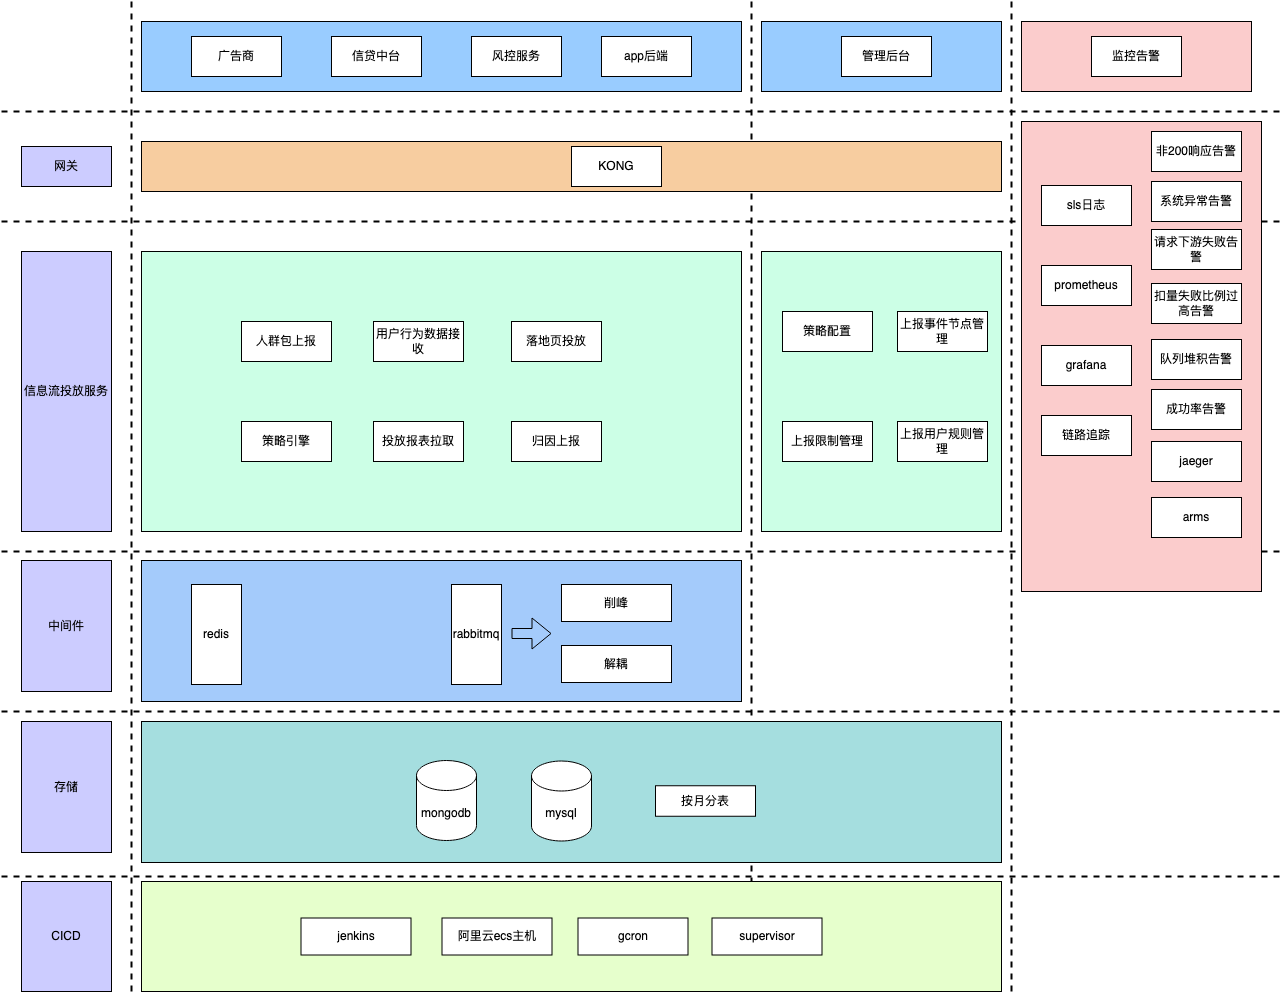

The diagram above was exported from draw.io. Its source (the exported page's mxGraphModel, read from the mxfile embedded in the PNG):
<mxGraphModel dx="2645" dy="1067" grid="1" gridSize="10" guides="1" tooltips="1" connect="1" arrows="1" fold="1" page="1" pageScale="1" pageWidth="827" pageHeight="1169" math="0" shadow="0">
  <root>
    <mxCell id="0" />
    <mxCell id="1" parent="0" />
    <mxCell id="vAOyB-RpJdvbN7sIFlSR-43" value="" style="endArrow=none;dashed=1;html=1;rounded=0;strokeWidth=2;" edge="1" parent="1">
      <mxGeometry width="50" height="50" relative="1" as="geometry">
        <mxPoint x="-290" y="880" as="sourcePoint" />
        <mxPoint x="990" y="880" as="targetPoint" />
      </mxGeometry>
    </mxCell>
    <mxCell id="vAOyB-RpJdvbN7sIFlSR-3" value="" style="rounded=0;whiteSpace=wrap;html=1;fillColor=#99CCFF;" vertex="1" parent="1">
      <mxGeometry x="-150" y="350" width="600" height="70" as="geometry" />
    </mxCell>
    <mxCell id="vAOyB-RpJdvbN7sIFlSR-4" value="广告商" style="rounded=0;whiteSpace=wrap;html=1;" vertex="1" parent="1">
      <mxGeometry x="-100" y="365" width="90" height="40" as="geometry" />
    </mxCell>
    <mxCell id="vAOyB-RpJdvbN7sIFlSR-5" value="信贷中台" style="rounded=0;whiteSpace=wrap;html=1;" vertex="1" parent="1">
      <mxGeometry x="40" y="365" width="90" height="40" as="geometry" />
    </mxCell>
    <mxCell id="vAOyB-RpJdvbN7sIFlSR-6" value="风控服务" style="rounded=0;whiteSpace=wrap;html=1;" vertex="1" parent="1">
      <mxGeometry x="180" y="365" width="90" height="40" as="geometry" />
    </mxCell>
    <mxCell id="vAOyB-RpJdvbN7sIFlSR-7" value="app后端" style="rounded=0;whiteSpace=wrap;html=1;" vertex="1" parent="1">
      <mxGeometry x="310" y="365" width="90" height="40" as="geometry" />
    </mxCell>
    <mxCell id="vAOyB-RpJdvbN7sIFlSR-8" value="" style="endArrow=none;dashed=1;html=1;rounded=0;strokeWidth=2;" edge="1" parent="1">
      <mxGeometry width="50" height="50" relative="1" as="geometry">
        <mxPoint x="-290" y="440" as="sourcePoint" />
        <mxPoint x="990" y="440" as="targetPoint" />
      </mxGeometry>
    </mxCell>
    <mxCell id="vAOyB-RpJdvbN7sIFlSR-9" value="" style="endArrow=none;dashed=1;html=1;rounded=0;strokeWidth=2;" edge="1" parent="1">
      <mxGeometry width="50" height="50" relative="1" as="geometry">
        <mxPoint x="460" y="330" as="sourcePoint" />
        <mxPoint x="460" y="1320" as="targetPoint" />
      </mxGeometry>
    </mxCell>
    <mxCell id="vAOyB-RpJdvbN7sIFlSR-10" value="" style="rounded=0;whiteSpace=wrap;html=1;fillColor=#99CCFF;" vertex="1" parent="1">
      <mxGeometry x="470" y="350" width="240" height="70" as="geometry" />
    </mxCell>
    <mxCell id="vAOyB-RpJdvbN7sIFlSR-11" value="管理后台" style="rounded=0;whiteSpace=wrap;html=1;" vertex="1" parent="1">
      <mxGeometry x="550" y="365" width="90" height="40" as="geometry" />
    </mxCell>
    <mxCell id="vAOyB-RpJdvbN7sIFlSR-12" value="" style="endArrow=none;dashed=1;html=1;rounded=0;strokeWidth=2;" edge="1" parent="1">
      <mxGeometry width="50" height="50" relative="1" as="geometry">
        <mxPoint x="-160" y="330" as="sourcePoint" />
        <mxPoint x="-160" y="1320" as="targetPoint" />
      </mxGeometry>
    </mxCell>
    <mxCell id="vAOyB-RpJdvbN7sIFlSR-13" value="网关" style="rounded=0;whiteSpace=wrap;html=1;fillColor=#CCCCFF;" vertex="1" parent="1">
      <mxGeometry x="-270" y="475" width="90" height="40" as="geometry" />
    </mxCell>
    <mxCell id="vAOyB-RpJdvbN7sIFlSR-14" value="" style="rounded=0;whiteSpace=wrap;html=1;fillColor=#F7CDA0;" vertex="1" parent="1">
      <mxGeometry x="-150" y="470" width="860" height="50" as="geometry" />
    </mxCell>
    <mxCell id="vAOyB-RpJdvbN7sIFlSR-15" value="" style="endArrow=none;dashed=1;html=1;rounded=0;strokeWidth=2;" edge="1" parent="1">
      <mxGeometry width="50" height="50" relative="1" as="geometry">
        <mxPoint x="-290" y="550" as="sourcePoint" />
        <mxPoint x="990" y="550" as="targetPoint" />
      </mxGeometry>
    </mxCell>
    <mxCell id="vAOyB-RpJdvbN7sIFlSR-16" value="KONG" style="rounded=0;whiteSpace=wrap;html=1;" vertex="1" parent="1">
      <mxGeometry x="280" y="475" width="90" height="40" as="geometry" />
    </mxCell>
    <mxCell id="vAOyB-RpJdvbN7sIFlSR-17" value="信息流投放服务" style="rounded=0;whiteSpace=wrap;html=1;fillColor=#CCCCFF;" vertex="1" parent="1">
      <mxGeometry x="-270" y="580" width="90" height="280" as="geometry" />
    </mxCell>
    <mxCell id="vAOyB-RpJdvbN7sIFlSR-18" value="" style="rounded=0;whiteSpace=wrap;html=1;fillColor=#FBCCCC;" vertex="1" parent="1">
      <mxGeometry x="730" y="350" width="230" height="70" as="geometry" />
    </mxCell>
    <mxCell id="vAOyB-RpJdvbN7sIFlSR-19" value="监控告警" style="rounded=0;whiteSpace=wrap;html=1;" vertex="1" parent="1">
      <mxGeometry x="800" y="365" width="90" height="40" as="geometry" />
    </mxCell>
    <mxCell id="vAOyB-RpJdvbN7sIFlSR-20" value="" style="endArrow=none;dashed=1;html=1;rounded=0;strokeWidth=2;" edge="1" parent="1">
      <mxGeometry width="50" height="50" relative="1" as="geometry">
        <mxPoint x="720" y="330" as="sourcePoint" />
        <mxPoint x="720" y="1320" as="targetPoint" />
      </mxGeometry>
    </mxCell>
    <mxCell id="vAOyB-RpJdvbN7sIFlSR-21" value="" style="rounded=0;whiteSpace=wrap;html=1;fillColor=#CCFFE6;" vertex="1" parent="1">
      <mxGeometry x="-150" y="580" width="600" height="280" as="geometry" />
    </mxCell>
    <mxCell id="vAOyB-RpJdvbN7sIFlSR-22" value="" style="rounded=0;whiteSpace=wrap;html=1;fillColor=#CCFFE6;" vertex="1" parent="1">
      <mxGeometry x="470" y="580" width="240" height="280" as="geometry" />
    </mxCell>
    <mxCell id="vAOyB-RpJdvbN7sIFlSR-23" value="" style="rounded=0;whiteSpace=wrap;html=1;fillColor=#FBCCCC;" vertex="1" parent="1">
      <mxGeometry x="730" y="450" width="240" height="470" as="geometry" />
    </mxCell>
    <mxCell id="vAOyB-RpJdvbN7sIFlSR-24" value="策略配置" style="rounded=0;whiteSpace=wrap;html=1;" vertex="1" parent="1">
      <mxGeometry x="491" y="640" width="90" height="40" as="geometry" />
    </mxCell>
    <mxCell id="vAOyB-RpJdvbN7sIFlSR-25" value="上报事件节点管理" style="rounded=0;whiteSpace=wrap;html=1;" vertex="1" parent="1">
      <mxGeometry x="606" y="640" width="90" height="40" as="geometry" />
    </mxCell>
    <mxCell id="vAOyB-RpJdvbN7sIFlSR-26" value="上报限制管理" style="rounded=0;whiteSpace=wrap;html=1;" vertex="1" parent="1">
      <mxGeometry x="491" y="750" width="90" height="40" as="geometry" />
    </mxCell>
    <mxCell id="vAOyB-RpJdvbN7sIFlSR-27" value="上报用户规则管理" style="rounded=0;whiteSpace=wrap;html=1;" vertex="1" parent="1">
      <mxGeometry x="606" y="750" width="90" height="40" as="geometry" />
    </mxCell>
    <mxCell id="vAOyB-RpJdvbN7sIFlSR-28" value="人群包上报" style="rounded=0;whiteSpace=wrap;html=1;" vertex="1" parent="1">
      <mxGeometry x="-50" y="650" width="90" height="40" as="geometry" />
    </mxCell>
    <mxCell id="vAOyB-RpJdvbN7sIFlSR-29" value="用户行为数据接收" style="rounded=0;whiteSpace=wrap;html=1;" vertex="1" parent="1">
      <mxGeometry x="82" y="650" width="90" height="40" as="geometry" />
    </mxCell>
    <mxCell id="vAOyB-RpJdvbN7sIFlSR-30" value="落地页投放" style="rounded=0;whiteSpace=wrap;html=1;" vertex="1" parent="1">
      <mxGeometry x="220" y="650" width="90" height="40" as="geometry" />
    </mxCell>
    <mxCell id="vAOyB-RpJdvbN7sIFlSR-31" value="策略引擎" style="rounded=0;whiteSpace=wrap;html=1;" vertex="1" parent="1">
      <mxGeometry x="-50" y="750" width="90" height="40" as="geometry" />
    </mxCell>
    <mxCell id="vAOyB-RpJdvbN7sIFlSR-32" value="投放报表拉取" style="rounded=0;whiteSpace=wrap;html=1;" vertex="1" parent="1">
      <mxGeometry x="82" y="750" width="90" height="40" as="geometry" />
    </mxCell>
    <mxCell id="vAOyB-RpJdvbN7sIFlSR-33" value="sls日志" style="rounded=0;whiteSpace=wrap;html=1;" vertex="1" parent="1">
      <mxGeometry x="750" y="514" width="90" height="40" as="geometry" />
    </mxCell>
    <mxCell id="vAOyB-RpJdvbN7sIFlSR-34" value="非200响应告警" style="rounded=0;whiteSpace=wrap;html=1;" vertex="1" parent="1">
      <mxGeometry x="860" y="460" width="90" height="40" as="geometry" />
    </mxCell>
    <mxCell id="vAOyB-RpJdvbN7sIFlSR-35" value="请求下游失败告警" style="rounded=0;whiteSpace=wrap;html=1;" vertex="1" parent="1">
      <mxGeometry x="860" y="558" width="90" height="40" as="geometry" />
    </mxCell>
    <mxCell id="vAOyB-RpJdvbN7sIFlSR-36" value="prometheus" style="rounded=0;whiteSpace=wrap;html=1;" vertex="1" parent="1">
      <mxGeometry x="750" y="594" width="90" height="40" as="geometry" />
    </mxCell>
    <mxCell id="vAOyB-RpJdvbN7sIFlSR-37" value="grafana" style="rounded=0;whiteSpace=wrap;html=1;" vertex="1" parent="1">
      <mxGeometry x="750" y="674" width="90" height="40" as="geometry" />
    </mxCell>
    <mxCell id="vAOyB-RpJdvbN7sIFlSR-38" value="链路追踪" style="rounded=0;whiteSpace=wrap;html=1;" vertex="1" parent="1">
      <mxGeometry x="750" y="744" width="90" height="40" as="geometry" />
    </mxCell>
    <mxCell id="vAOyB-RpJdvbN7sIFlSR-39" value="jaeger" style="rounded=0;whiteSpace=wrap;html=1;" vertex="1" parent="1">
      <mxGeometry x="860" y="770" width="90" height="40" as="geometry" />
    </mxCell>
    <mxCell id="vAOyB-RpJdvbN7sIFlSR-40" value="arms" style="rounded=0;whiteSpace=wrap;html=1;" vertex="1" parent="1">
      <mxGeometry x="860" y="826" width="90" height="40" as="geometry" />
    </mxCell>
    <mxCell id="vAOyB-RpJdvbN7sIFlSR-41" value="扣量失败比例过高告警" style="rounded=0;whiteSpace=wrap;html=1;" vertex="1" parent="1">
      <mxGeometry x="860" y="612" width="90" height="40" as="geometry" />
    </mxCell>
    <mxCell id="vAOyB-RpJdvbN7sIFlSR-42" value="队列堆积告警" style="rounded=0;whiteSpace=wrap;html=1;" vertex="1" parent="1">
      <mxGeometry x="860" y="668" width="90" height="40" as="geometry" />
    </mxCell>
    <mxCell id="vAOyB-RpJdvbN7sIFlSR-44" value="中间件" style="rounded=0;whiteSpace=wrap;html=1;fillColor=#CCCCFF;" vertex="1" parent="1">
      <mxGeometry x="-270" y="889" width="90" height="131" as="geometry" />
    </mxCell>
    <mxCell id="vAOyB-RpJdvbN7sIFlSR-45" value="" style="endArrow=none;dashed=1;html=1;rounded=0;strokeWidth=2;" edge="1" parent="1">
      <mxGeometry width="50" height="50" relative="1" as="geometry">
        <mxPoint x="-290" y="1040" as="sourcePoint" />
        <mxPoint x="990" y="1040" as="targetPoint" />
      </mxGeometry>
    </mxCell>
    <mxCell id="vAOyB-RpJdvbN7sIFlSR-46" value="" style="rounded=0;whiteSpace=wrap;html=1;fillColor=#A4CBFB;" vertex="1" parent="1">
      <mxGeometry x="-150" y="889" width="600" height="141" as="geometry" />
    </mxCell>
    <mxCell id="vAOyB-RpJdvbN7sIFlSR-47" value="redis" style="rounded=0;whiteSpace=wrap;html=1;" vertex="1" parent="1">
      <mxGeometry x="-100" y="913" width="50" height="100" as="geometry" />
    </mxCell>
    <mxCell id="vAOyB-RpJdvbN7sIFlSR-48" value="rabbitmq" style="rounded=0;whiteSpace=wrap;html=1;" vertex="1" parent="1">
      <mxGeometry x="160" y="913" width="50" height="100" as="geometry" />
    </mxCell>
    <mxCell id="vAOyB-RpJdvbN7sIFlSR-49" value="存储" style="rounded=0;whiteSpace=wrap;html=1;fillColor=#CCCCFF;" vertex="1" parent="1">
      <mxGeometry x="-270" y="1050" width="90" height="131" as="geometry" />
    </mxCell>
    <mxCell id="vAOyB-RpJdvbN7sIFlSR-50" value="削峰" style="rounded=0;whiteSpace=wrap;html=1;" vertex="1" parent="1">
      <mxGeometry x="270" y="913" width="110" height="37" as="geometry" />
    </mxCell>
    <mxCell id="vAOyB-RpJdvbN7sIFlSR-51" value="解耦" style="rounded=0;whiteSpace=wrap;html=1;" vertex="1" parent="1">
      <mxGeometry x="270" y="974" width="110" height="37" as="geometry" />
    </mxCell>
    <mxCell id="vAOyB-RpJdvbN7sIFlSR-52" value="" style="shape=flexArrow;endArrow=classic;html=1;rounded=0;" edge="1" parent="1">
      <mxGeometry width="50" height="50" relative="1" as="geometry">
        <mxPoint x="220" y="962" as="sourcePoint" />
        <mxPoint x="260" y="962" as="targetPoint" />
      </mxGeometry>
    </mxCell>
    <mxCell id="vAOyB-RpJdvbN7sIFlSR-55" value="" style="rounded=0;whiteSpace=wrap;html=1;fillColor=#A5DEDF;" vertex="1" parent="1">
      <mxGeometry x="-150" y="1050" width="860" height="141" as="geometry" />
    </mxCell>
    <mxCell id="vAOyB-RpJdvbN7sIFlSR-53" value="mongodb" style="shape=cylinder3;whiteSpace=wrap;html=1;boundedLbl=1;backgroundOutline=1;size=15;" vertex="1" parent="1">
      <mxGeometry x="125" y="1089" width="60" height="80" as="geometry" />
    </mxCell>
    <mxCell id="vAOyB-RpJdvbN7sIFlSR-54" value="mysql" style="shape=cylinder3;whiteSpace=wrap;html=1;boundedLbl=1;backgroundOutline=1;size=15;" vertex="1" parent="1">
      <mxGeometry x="240" y="1089.5" width="60" height="80" as="geometry" />
    </mxCell>
    <mxCell id="vAOyB-RpJdvbN7sIFlSR-56" value="按月分表" style="rounded=0;whiteSpace=wrap;html=1;" vertex="1" parent="1">
      <mxGeometry x="364" y="1114.25" width="100" height="30.5" as="geometry" />
    </mxCell>
    <mxCell id="vAOyB-RpJdvbN7sIFlSR-57" value="" style="endArrow=none;dashed=1;html=1;rounded=0;strokeWidth=2;" edge="1" parent="1">
      <mxGeometry width="50" height="50" relative="1" as="geometry">
        <mxPoint x="-290" y="1205" as="sourcePoint" />
        <mxPoint x="990" y="1205" as="targetPoint" />
      </mxGeometry>
    </mxCell>
    <mxCell id="vAOyB-RpJdvbN7sIFlSR-58" value="CICD" style="rounded=0;whiteSpace=wrap;html=1;fillColor=#CCCCFF;" vertex="1" parent="1">
      <mxGeometry x="-270" y="1210" width="90" height="110" as="geometry" />
    </mxCell>
    <mxCell id="vAOyB-RpJdvbN7sIFlSR-59" value="" style="rounded=0;whiteSpace=wrap;html=1;fillColor=#E6FFCC;" vertex="1" parent="1">
      <mxGeometry x="-150" y="1210" width="860" height="110" as="geometry" />
    </mxCell>
    <mxCell id="vAOyB-RpJdvbN7sIFlSR-60" value="jenkins" style="rounded=0;whiteSpace=wrap;html=1;" vertex="1" parent="1">
      <mxGeometry x="9.5" y="1246.5" width="110" height="37" as="geometry" />
    </mxCell>
    <mxCell id="vAOyB-RpJdvbN7sIFlSR-61" value="阿里云ecs主机" style="rounded=0;whiteSpace=wrap;html=1;" vertex="1" parent="1">
      <mxGeometry x="150.5" y="1246.5" width="110" height="37" as="geometry" />
    </mxCell>
    <mxCell id="vAOyB-RpJdvbN7sIFlSR-62" value="gcron" style="rounded=0;whiteSpace=wrap;html=1;" vertex="1" parent="1">
      <mxGeometry x="286.5" y="1246.5" width="110" height="37" as="geometry" />
    </mxCell>
    <mxCell id="vAOyB-RpJdvbN7sIFlSR-63" value="supervisor" style="rounded=0;whiteSpace=wrap;html=1;" vertex="1" parent="1">
      <mxGeometry x="420.5" y="1246.5" width="110" height="37" as="geometry" />
    </mxCell>
    <mxCell id="vAOyB-RpJdvbN7sIFlSR-64" value="归因上报" style="rounded=0;whiteSpace=wrap;html=1;" vertex="1" parent="1">
      <mxGeometry x="220" y="750" width="90" height="40" as="geometry" />
    </mxCell>
    <mxCell id="vAOyB-RpJdvbN7sIFlSR-65" value="成功率告警" style="rounded=0;whiteSpace=wrap;html=1;" vertex="1" parent="1">
      <mxGeometry x="860" y="718" width="90" height="40" as="geometry" />
    </mxCell>
    <mxCell id="vAOyB-RpJdvbN7sIFlSR-66" value="系统异常告警" style="rounded=0;whiteSpace=wrap;html=1;" vertex="1" parent="1">
      <mxGeometry x="860" y="510" width="90" height="40" as="geometry" />
    </mxCell>
  </root>
</mxGraphModel>